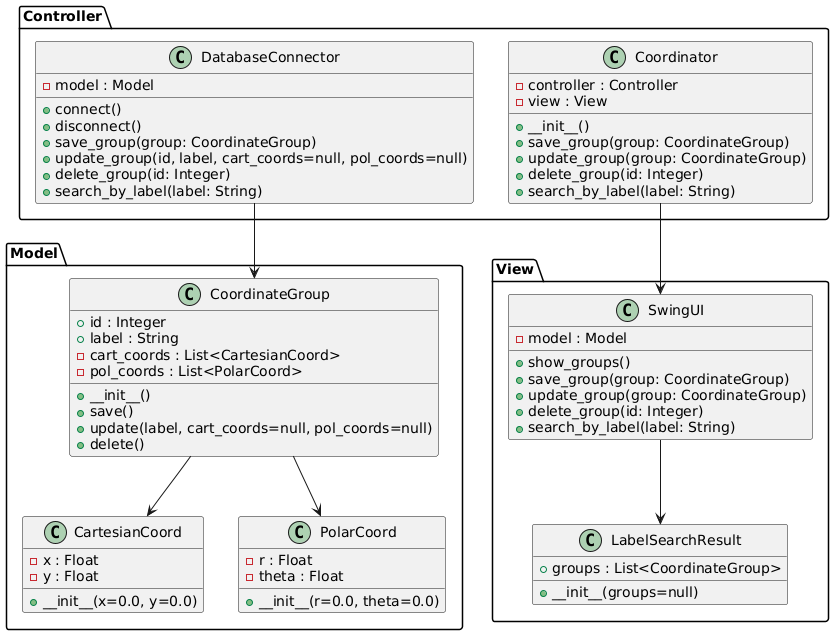

The diagram above was rendered by PlantUML. Its source (embedded in the PNG):
@startuml
package "Model" {
  class CoordinateGroup {
    + id : Integer
    + label : String
    - cart_coords : List<CartesianCoord>
    - pol_coords : List<PolarCoord>

    + __init__()
    + save()
    + update(label, cart_coords=null, pol_coords=null)
    + delete()
  }

  class CartesianCoord {
    - x : Float
    - y : Float

    + __init__(x=0.0, y=0.0)
  }

  class PolarCoord {
    - r : Float
    - theta : Float

    + __init__(r=0.0, theta=0.0)
  }
}

package "View" {
  class SwingUI {
    - model : Model

    + show_groups()
    + save_group(group: CoordinateGroup)
    + update_group(group: CoordinateGroup)
    + delete_group(id: Integer)
    + search_by_label(label: String)
  }

  class LabelSearchResult {
    + groups : List<CoordinateGroup>

    + __init__(groups=null)
  }
}

package "Controller" {
  class DatabaseConnector {
    - model : Model

    + connect()
    + disconnect()
    + save_group(group: CoordinateGroup)
    + update_group(id, label, cart_coords=null, pol_coords=null)
    + delete_group(id: Integer)
    + search_by_label(label: String)
  }

  class Coordinator {
    - controller : Controller
    - view : View

    + __init__()
    + save_group(group: CoordinateGroup)
    + update_group(group: CoordinateGroup)
    + delete_group(id: Integer)
    + search_by_label(label: String)
  }
}

CoordinateGroup --> CartesianCoord
CoordinateGroup --> PolarCoord

SwingUI --> LabelSearchResult

DatabaseConnector --> CoordinateGroup
Coordinator --> SwingUI

@enduml